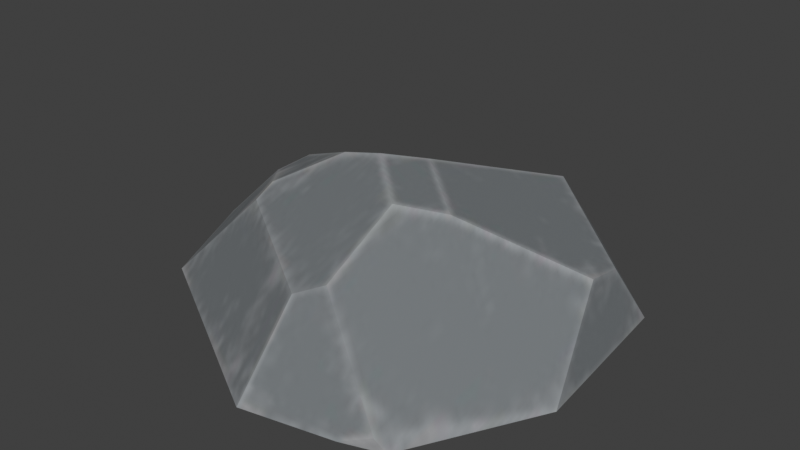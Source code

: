 # Source: rock5.blend  (saved by Blender 5.0.119; exported with 4.5.12 LTS)
import bpy
from mathutils import Matrix  # noqa: F401  (used for matrix-valued properties, if any)

bpy.ops.wm.read_factory_settings(use_empty=True)
scene = bpy.context.scene
scene.name = 'Scene'

# ---- images (referenced by path relative to the original .blend; pixels are not part of the script)
import os
ASSET_DIR = os.environ.get("B2B_ASSET_DIR", "")  # directory of the original .blend (textures are referenced by path, not embedded)
HERE = os.path.dirname(os.path.abspath(__file__))  # packed textures are extracted next to this script under _unpacked/

def load_image(name, relpath, width, height, colorspace="sRGB"):
    """Load a texture the original file referenced (path relative to the .blend, or extracted next to this script)."""
    p = next((c for c in (os.path.join(HERE, relpath), os.path.join(ASSET_DIR, relpath)) if relpath and os.path.exists(c)), "")
    if p:
        img = bpy.data.images.load(p, check_existing=True)
        img.name = name
    else:  # same state as the original file: an image datablock whose file is absent (Cycles renders it pink)
        img = bpy.data.images.new(name, width, height)
        img.source = "FILE"
        img.filepath = "//" + (relpath or name)
    img.colorspace_settings.name = colorspace
    return img
img_image_0 = load_image('Image_0', '_unpacked/Image_0.ea751652.jpg', 1024, 1024, 'sRGB')
img_image_1 = load_image('Image_1', '_unpacked/Image_1.d8417118.png', 1024, 1024, 'Non-Color')
img_image_2 = load_image('Image_2', '_unpacked/Image_2.2a09418c.png', 1024, 1024, 'Non-Color')

# ---- materials (node trees are filled in below, after node groups)
mat_defaultmaterial = bpy.data.materials.new('DefaultMaterial')

# ---- node groups
ng_gltf_material_output = bpy.data.node_groups.new('glTF Material Output', 'ShaderNodeTree')
_s = ng_gltf_material_output.interface.new_socket(name='Occlusion', in_out='INPUT', socket_type='NodeSocketFloat')
_s = ng_gltf_material_output.interface.new_socket(name='Thickness', in_out='INPUT', socket_type='NodeSocketFloat')
_N = ng_gltf_material_output.nodes; _L = ng_gltf_material_output.links
n0 = _N.new('NodeGroupOutput'); n0.name = 'Group Output'; n0.location = (0, 0)
n1 = _N.new('NodeGroupInput'); n1.name = 'Group Input'; n1.location = (-200, 0)
n0.is_active_output = True

# ---- material node trees
mat_defaultmaterial.use_nodes = True; mat_defaultmaterial.node_tree.nodes.clear()
_N = mat_defaultmaterial.node_tree.nodes; _L = mat_defaultmaterial.node_tree.links
n0 = _N.new('ShaderNodeBsdfPrincipled'); n0.name = 'Principled BSDF'; n0.location = (10, 300)
n1 = _N.new('ShaderNodeOutputMaterial'); n1.name = 'Material Output'; n1.location = (300, 300)
n2 = _N.new('ShaderNodeGroup'); n2.name = 'Group'; n2.location = (40, -370)
n2.width = 180
n2.node_tree = ng_gltf_material_output
n2.inputs[1].default_value = 0.0
n3 = _N.new('ShaderNodeTexImage'); n3.name = 'Image Texture'; n3.location = (-440, 900)
n3.label = 'BASE COLOR'
n3.image = img_image_0
n4 = _N.new('ShaderNodeMath'); n4.name = 'Math'; n4.location = (-340, 440)
n4.label = 'Metallic Factor'
n4.operation = 'MULTIPLY'
n4.inputs[1].default_value = 0.0
n5 = _N.new('ShaderNodeSeparateColor'); n5.name = 'Separate Color'; n5.location = (-550, 365)
n6 = _N.new('ShaderNodeTexImage'); n6.name = 'Image Texture.001'; n6.location = (-840, 440)
n6.label = 'METALLIC ROUGHNESS'
n6.image = img_image_1
n7 = _N.new('ShaderNodeNormalMap'); n7.name = 'Normal Map'; n7.location = (-350, -60)
n7.uv_map = 'UVMap'
n8 = _N.new('ShaderNodeTexImage'); n8.name = 'Image Texture.002'; n8.location = (-640, -20)
n8.label = 'NORMAL MAP'
n8.image = img_image_2
n9 = _N.new('ShaderNodeSeparateColor'); n9.name = 'Separate Color.001'; n9.location = (-350, -555)
n10 = _N.new('ShaderNodeTexImage'); n10.name = 'Image Texture.003'; n10.location = (-640, -480)
n10.label = 'OCCLUSION'
n10.image = img_image_1
_L.new(n0.outputs[0], n1.inputs[0])
_L.new(n3.outputs[0], n0.inputs[0])
_L.new(n4.outputs[0], n0.inputs[1])
_L.new(n5.outputs[2], n4.inputs[0])
_L.new(n5.outputs[1], n0.inputs[2])
_L.new(n6.outputs[0], n5.inputs[0])
_L.new(n7.outputs[0], n0.inputs[5])
_L.new(n8.outputs[0], n7.inputs[1])
_L.new(n9.outputs[0], n2.inputs[0])
_L.new(n10.outputs[0], n9.inputs[0])
n1.is_active_output = True

# ---- world
world_world = bpy.data.worlds.new('World'); scene.world = world_world
world_world.use_nodes = True; world_world.node_tree.nodes.clear()
_N = world_world.node_tree.nodes; _L = world_world.node_tree.links
n0 = _N.new('ShaderNodeOutputWorld'); n0.name = 'World Output'; n0.location = (200, 100)
n1 = _N.new('ShaderNodeBackground'); n1.name = 'Background'; n1.location = (-200, 100)
n1.inputs[0].default_value = (0.05088, 0.05088, 0.05088, 1.0)
_L.new(n1.outputs[0], n0.inputs[0])
n0.is_active_output = True
world_world.color = (0.05088, 0.05088, 0.05088)
world_world.sun_shadow_jitter_overblur = 0.0

# ---- meshes
me_defaultmaterial_004 = bpy.data.meshes.new('defaultMaterial.004')
me_defaultmaterial_004.from_pydata([(0.09204, -0.1433, -0.0117), (0.05535, -0.1092, 0.0602), (0.0363, -0.1183, 0.05141), (-0.05313, -0.04492, 0.07), (-0.07234, 0.01018, 0.06574), (-0.08327, -0.01098, 0.05811), (-0.08327, -0.01098, 0.05811), (-0.0999, 0.07509, 0.02909), (-0.1303, -0.01391, 0.0123), (0.03508, 0.01052, 0.09252), (0.0557, -0.05137, 0.09008), (0.08016, -0.02635, 0.08108), (-0.05369, -0.05985, 0.06218), (0.0363, -0.1183, 0.05141), (-0.01311, -0.01695, 0.09302), (0.007773, 0.156, -0.006819), (0.0634, 0.1318, 0.04406), (0.0852, 0.1532, -0.007158), (0.02564, -0.1572, -0.01166), (-0.05369, -0.05985, 0.06218), (-0.124, -0.07133, -0.009783), (-0.01186, 0.1456, 0.01885), (-0.01311, -0.01695, 0.09302), (0.03508, 0.01052, 0.09252), (-0.1333, 0.05732, -0.007786), (-0.1303, -0.01391, 0.0123), (-0.1335, 0.05166, -0.0005117), (0.08016, -0.02635, 0.08108), (0.1527, 0.02299, 0.04143), (0.152, 0.0518, 0.03609), (0.1123, -0.1348, -0.004513), (0.1722, -0.0427, -0.01048), (0.08016, -0.02635, 0.08108), (0.1527, 0.02299, 0.04143), (0.1624, 0.07883, -0.008587), (0.152, 0.0518, 0.03609), (0.1123, -0.1348, -0.004513), (0.09204, -0.1433, -0.0117), (0.1209, -0.1336, -0.01167), (-0.01186, 0.1456, 0.01885), (-0.07333, 0.1371, -0.006798), (-0.06554, 0.1351, 0.01022), (-0.1333, 0.05732, -0.007786), (-0.0999, 0.07509, 0.02909), (-0.07333, 0.1371, -0.006798), (0.0852, 0.1532, -0.007158), (0.0634, 0.1318, 0.04406), (0.07455, 0.1104, 0.05666), (-0.124, -0.07133, -0.009783), (-0.08327, -0.01098, 0.05811), (-0.1248, -0.0697, -0.009755), (0.0852, 0.1532, -0.007158), (0.1624, 0.07883, -0.008587), (0.09204, -0.1433, -0.0117), (0.02564, -0.1572, -0.01166), (0.1123, -0.1348, -0.004513), (-0.01311, -0.01695, 0.09302), (-0.07234, 0.01018, 0.06574), (-0.1335, 0.05166, -0.0005117), (0.01625, -0.01588, 0.09989), (0.05535, -0.1092, 0.0602), (0.0557, -0.05137, 0.09008), (0.01625, -0.01588, 0.09989), (-0.01311, -0.01695, 0.09302), (-0.05313, -0.04492, 0.07), (-0.05369, -0.05985, 0.06218), (-0.01186, 0.1456, 0.01885), (0.0363, -0.1183, 0.05141), (0.07455, 0.1104, 0.05666), (0.0634, 0.1318, 0.04406), (-0.06554, 0.1351, 0.01022), (-0.07234, 0.01018, 0.06574), (-0.0999, 0.07509, 0.02909), (-0.01311, -0.01695, 0.09302), (0.01625, -0.01588, 0.09989), (0.03508, 0.01052, 0.09252), (-0.1333, 0.05732, -0.007786), (-0.1248, -0.0697, -0.009755), (-0.1303, -0.01391, 0.0123), (0.07455, 0.1104, 0.05666), (0.03508, 0.01052, 0.09252), (0.1123, -0.1348, -0.004513), (0.1209, -0.1336, -0.01167), (0.1722, -0.0427, -0.01048), (0.1527, 0.02299, 0.04143), (0.0557, -0.05137, 0.09008), (0.05535, -0.1092, 0.0602), (0.1722, -0.0427, -0.01048), (0.007773, 0.156, -0.006819), (-0.1335, 0.05166, -0.0005117), (-0.0999, 0.07509, 0.02909), (-0.1333, 0.05732, -0.007786), (-0.06554, 0.1351, 0.01022), (0.152, 0.0518, 0.03609), (0.1624, 0.07883, -0.008587), (-0.124, -0.07133, -0.009783), (-0.05369, -0.05985, 0.06218), (-0.08327, -0.01098, 0.05811), (-0.05369, -0.05985, 0.06218), (-0.05313, -0.04492, 0.07), (-0.08327, -0.01098, 0.05811), (-0.1303, -0.01391, 0.0123), (-0.1248, -0.0697, -0.009755), (0.1722, -0.0427, -0.01048), (0.1209, -0.1336, -0.01167), (0.02564, -0.1572, -0.01166), (0.007773, 0.156, -0.006819), (-0.124, -0.07133, -0.009783), (-0.07333, 0.1371, -0.006798), (-0.124, -0.07133, -0.009783), (-0.1248, -0.0697, -0.009755), (-0.1333, 0.05732, -0.007786), (-0.1333, 0.05732, -0.007786)], [], [(18, 67, 19, 20), (71, 22, 21, 70), (3, 56, 4, 5), (94, 45, 47, 93), (108, 106, 53, 105), (12, 13, 14), (24, 25, 26), (27, 28, 29), (33, 34, 35), (36, 37, 38), (42, 43, 44), (45, 46, 47), (48, 49, 50), (51, 52, 53), (15, 66, 16, 17), (39, 88, 40, 41), (69, 21, 22, 23), (9, 59, 10, 11), (86, 30, 31, 32), (0, 55, 1, 2), (7, 58, 8, 6), (2, 54, 0), (57, 7, 6), (13, 60, 61), (61, 62, 13), (62, 14, 13), (63, 64, 65), (23, 68, 69), (70, 72, 71), (73, 74, 75), (76, 77, 78), (81, 82, 83), (31, 84, 32), (32, 85, 86), (33, 87, 34), (89, 90, 91), (43, 92, 44), (95, 96, 97), (98, 99, 100), (97, 101, 102), (52, 103, 53), (103, 104, 53), (51, 53, 106), (105, 107, 108), (109, 110, 111), (108, 107, 112), (79, 80, 27, 29)])
me_defaultmaterial_004.polygons.foreach_set('use_smooth', [0, 0, 0, 0, 0, 0, 0, 0, 1, 0, 0, 0, 0, 0, 0, 0, 0, 0, 0, 0, 0, 0, 0, 0, 1, 0, 0, 1, 0, 0, 0, 0, 0, 0, 0, 0, 0, 0, 0, 0, 0, 0, 0, 0, 0, 0, 0])
_uv = me_defaultmaterial_004.uv_layers.new(name='UVMap')
_uv.uv.foreach_set('vector', [0.9701, 0.5848, 0.9957, 0.5853, 1.0, 0.534, 0.9708, 0.501, 0.4646, 0.328, 0.4684, 0.2951, 0.4065, 0.3106, 0.4165, 0.3369, 0.4821, 0.3134, 0.4684, 0.2951, 0.4646, 0.328, 0.4731, 0.3319, 0.6203, 0.322, 0.6216, 0.286, 0.597, 0.2787, 0.6031, 0.3155, 0.9526, 0.9648, 0.955, 0.9223, 0.8401, 0.8913, 0.8388, 0.9261, 0.4871, 0.3126, 0.4963, 0.2626, 0.4684, 0.2951, 0.3021, 0.3428, 0.2942, 0.3165, 0.2994, 0.3408, 0.4596, 0.2477, 0.431, 0.2165, 0.4206, 0.2195, 0.9375, 0.05608, 0.9571, 0.03566, 0.9397, 0.04552, 0.9767, 0.6247, 0.973, 0.6158, 0.9744, 0.6288, 0.6197, 0.1689, 0.6064, 0.1872, 0.6212, 0.2038, 0.6216, 0.286, 0.6022, 0.274, 0.597, 0.2787, 0.4963, 0.349, 0.4731, 0.3319, 0.4958, 0.3496, 0.9495, 0.8825, 0.9177, 0.8458, 0.8401, 0.8913, 0.6216, 0.2464, 0.6119, 0.2359, 0.6022, 0.274, 0.6216, 0.286, 0.6119, 0.2359, 0.6216, 0.2464, 0.6212, 0.2038, 0.6149, 0.2077, 0.4034, 0.2708, 0.4065, 0.3106, 0.4684, 0.2951, 0.4526, 0.2732, 0.4526, 0.2732, 0.4647, 0.2802, 0.472, 0.2576, 0.4596, 0.2477, 0.4911, 0.2536, 0.4899, 0.2245, 0.4494, 0.2025, 0.4596, 0.2477, 0.973, 0.6158, 0.9767, 0.6247, 1.0, 0.5935, 0.9957, 0.5853, 0.4431, 0.3485, 0.4541, 0.3642, 0.4777, 0.3565, 0.4731, 0.3319, 0.9957, 0.5853, 0.9701, 0.5848, 0.973, 0.6158, 0.4646, 0.328, 0.4431, 0.3485, 0.4731, 0.3319, 0.4963, 0.2626, 0.4911, 0.2536, 0.472, 0.2576, 0.472, 0.2576, 0.4647, 0.2802, 0.4963, 0.2626, 0.4647, 0.2802, 0.4684, 0.2951, 0.4963, 0.2626, 0.4684, 0.2951, 0.4821, 0.3134, 0.4871, 0.3126, 0.4526, 0.2732, 0.4103, 0.263, 0.4034, 0.2708, 0.4165, 0.3369, 0.4431, 0.3485, 0.4646, 0.328, 0.4684, 0.2951, 0.4647, 0.2802, 0.4526, 0.2732, 0.3021, 0.3428, 0.3021, 0.2955, 0.2942, 0.3165, 0.4899, 0.2245, 0.488, 0.2204, 0.4494, 0.2025, 0.4494, 0.2025, 0.431, 0.2165, 0.4596, 0.2477, 0.4596, 0.2477, 0.472, 0.2576, 0.4911, 0.2536, 0.9375, 0.05608, 0.9571, 0.08024, 0.9571, 0.03566, 0.6168, 0.1686, 0.6064, 0.1872, 0.6197, 0.1689, 0.6064, 0.1872, 0.6149, 0.2077, 0.6212, 0.2038, 0.4963, 0.349, 0.4871, 0.3126, 0.4731, 0.3319, 0.4871, 0.3126, 0.4821, 0.3134, 0.4731, 0.3319, 0.4731, 0.3319, 0.4777, 0.3565, 0.4958, 0.3496, 0.9177, 0.8458, 0.8725, 0.8458, 0.8401, 0.8913, 0.8725, 0.8458, 0.842, 0.876, 0.8401, 0.8913, 0.9495, 0.8825, 0.8401, 0.8913, 0.955, 0.9223, 0.8388, 0.9261, 0.8789, 0.9996, 0.9526, 0.9648, 0.8789, 0.9996, 0.8795, 1.0, 0.9267, 0.9991, 0.9526, 0.9648, 0.8789, 0.9996, 0.9267, 0.9991, 0.4103, 0.263, 0.4526, 0.2732, 0.4596, 0.2477, 0.4206, 0.2195])
me_defaultmaterial_004.materials.append(mat_defaultmaterial)
me_defaultmaterial_004.update()
me_defaultmaterial_004.normals_split_custom_set([tuple(v) for v in zip(*[iter([-0.418, -0.7403, 0.5266, -0.418, -0.7403, 0.5266, -0.418, -0.7403, 0.5266, -0.418, -0.7403, 0.5266, -0.2223, 0.4061, 0.8864, -0.2223, 0.4061, 0.8864, -0.2223, 0.4061, 0.8864, -0.2223, 0.4061, 0.8864, -0.4497, -0.08818, 0.8888, -0.4497, -0.08818, 0.8888, -0.4497, -0.08818, 0.8888, -0.4497, -0.08818, 0.8888, 0.6008, 0.6142, 0.5118, 0.6008, 0.6142, 0.5118, 0.6008, 0.6142, 0.5118, 0.6008, 0.6142, 0.5118, -0.003811, 0.01525, -0.9999, -0.003811, 0.01525, -0.9999, -0.003811, 0.01525, -0.9999, -0.003811, 0.01525, -0.9999, -0.1879, -0.4499, 0.8731, -0.1879, -0.4499, 0.8731, -0.1879, -0.4499, 0.8731, -0.9945, -0.06488, -0.08254, -0.9945, -0.06488, -0.08254, -0.9945, -0.06488, -0.08254, 0.3762, 0.1778, 0.9093, 0.3762, 0.1778, 0.9093, 0.3762, 0.1778, 0.9093, 0.9604, 0.07338, 0.2687, 0.9604, 0.07338, 0.2687, 0.9604, 0.07338, 0.2687, 0.3097, -0.9266, 0.2132, 0.3097, -0.9266, 0.2132, 0.3097, -0.9266, 0.2132, -0.7347, 0.547, 0.4014, -0.7347, 0.547, 0.4014, -0.7347, 0.547, 0.4014, 0.6007, 0.6142, 0.5118, 0.6007, 0.6142, 0.5118, 0.6007, 0.6142, 0.5118, -0.6467, -0.3344, 0.6855, -0.6467, -0.3344, 0.6855, -0.6467, -0.3344, 0.6855, -0.003823, 0.01525, -0.9999, -0.003823, 0.01525, -0.9999, -0.003823, 0.01525, -0.9999, 0.03545, 0.9169, 0.3975, 0.03545, 0.9169, 0.3975, 0.03545, 0.9169, 0.3975, 0.03545, 0.9169, 0.3975, -0.2216, 0.9512, 0.2148, -0.2216, 0.9512, 0.2148, -0.2216, 0.9512, 0.2148, -0.2216, 0.9512, 0.2148, -0.2223, 0.4061, 0.8864, -0.2223, 0.4061, 0.8864, -0.2223, 0.4061, 0.8864, -0.2223, 0.4061, 0.8864, 0.2907, 0.05923, 0.955, 0.2907, 0.05923, 0.955, 0.2907, 0.05923, 0.955, 0.2907, 0.05923, 0.955, 0.6244, -0.3614, 0.6924, 0.6244, -0.3614, 0.6924, 0.6244, -0.3614, 0.6924, 0.6244, -0.3614, 0.6924, 0.1785, -0.851, 0.4939, 0.1785, -0.851, 0.4939, 0.1785, -0.851, 0.4939, 0.1785, -0.851, 0.4939, -0.6973, 0.1043, 0.7092, -0.6973, 0.1043, 0.7092, -0.6973, 0.1043, 0.7092, -0.6973, 0.1043, 0.7092, 0.1784, -0.851, 0.4939, 0.1784, -0.851, 0.4939, 0.1784, -0.851, 0.4939, -0.6973, 0.1043, 0.7092, -0.6973, 0.1043, 0.7092, -0.6973, 0.1043, 0.7092, -0.1878, -0.4499, 0.8731, -0.1878, -0.4499, 0.8731, -0.1878, -0.4499, 0.8731, -0.1878, -0.4499, 0.8731, -0.1878, -0.4499, 0.8731, -0.1878, -0.4499, 0.8731, -0.1878, -0.4499, 0.8731, -0.1878, -0.4499, 0.8731, -0.1878, -0.4499, 0.8731, -0.1878, -0.45, 0.8731, -0.1878, -0.45, 0.8731, -0.1878, -0.45, 0.8731, -0.2223, 0.4061, 0.8864, -0.2223, 0.4061, 0.8864, -0.2223, 0.4061, 0.8864, -0.2223, 0.4061, 0.8864, -0.2223, 0.4061, 0.8864, -0.2223, 0.4061, 0.8864, -0.2223, 0.406, 0.8864, -0.2223, 0.406, 0.8864, -0.2223, 0.406, 0.8864, -0.9945, -0.06484, -0.0824, -0.9945, -0.06484, -0.0824, -0.9945, -0.06484, -0.0824, 0.6244, -0.3614, 0.6924, 0.6244, -0.3614, 0.6924, 0.6244, -0.3614, 0.6924, 0.6244, -0.3614, 0.6924, 0.6244, -0.3614, 0.6924, 0.6244, -0.3614, 0.6924, 0.6244, -0.3614, 0.6924, 0.6244, -0.3614, 0.6924, 0.6244, -0.3614, 0.6924, 0.9604, 0.0734, 0.2687, 0.9604, 0.0734, 0.2687, 0.9604, 0.0734, 0.2687, -0.7346, 0.547, 0.4013, -0.7346, 0.547, 0.4013, -0.7346, 0.547, 0.4013, -0.7346, 0.547, 0.4014, -0.7346, 0.547, 0.4014, -0.7346, 0.547, 0.4014, -0.6468, -0.3343, 0.6855, -0.6468, -0.3343, 0.6855, -0.6468, -0.3343, 0.6855, -0.6468, -0.3344, 0.6854, -0.6468, -0.3344, 0.6854, -0.6468, -0.3344, 0.6854, -0.6468, -0.3343, 0.6855, -0.6468, -0.3343, 0.6855, -0.6468, -0.3343, 0.6855, -0.003825, 0.01525, -0.9999, -0.003825, 0.01525, -0.9999, -0.003825, 0.01525, -0.9999, -0.003818, 0.01524, -0.9999, -0.003818, 0.01524, -0.9999, -0.003818, 0.01524, -0.9999, -0.003818, 0.01525, -0.9999, -0.003818, 0.01525, -0.9999, -0.003818, 0.01525, -0.9999, -0.003822, 0.01525, -0.9999, -0.003822, 0.01525, -0.9999, -0.003822, 0.01525, -0.9999, -0.003734, 0.01525, -0.9999, -0.003734, 0.01525, -0.9999, -0.003734, 0.01525, -0.9999, -0.003816, 0.01525, -0.9999, -0.003816, 0.01525, -0.9999, -0.003816, 0.01525, -0.9999, 0.3762, 0.1778, 0.9093, 0.3762, 0.1778, 0.9093, 0.3762, 0.1778, 0.9093, 0.3762, 0.1778, 0.9093])] * 3)])

# ---- objects
ob_rock_005 = bpy.data.objects.new('rock_005', me_defaultmaterial_004)

# ---- transforms, parenting, visibility, modifiers, constraints
ob_rock_005.location = (0.0, 0.0, 0.0)
ob_rock_005.rotation_mode = 'QUATERNION'
ob_rock_005.rotation_quaternion = (1.0, 0.0, 0.0, 0.0)

# ---- collection membership
scene.collection.objects.link(ob_rock_005)

# ---- scene / render settings (as saved in the file)
scene.frame_start = 1; scene.frame_end = 250; scene.frame_set(1)
scene.render.engine = 'BLENDER_EEVEE_NEXT'
scene.render.bake_bias = 0.0
scene.render.bake_samples = 0
scene.render.use_persistent_data = True
scene.render.compositor_device = 'GPU'
scene.cycles.samples = 1024
scene.cycles.use_camera_cull = True
scene.eevee.shadow_step_count = 16
scene.eevee.ray_tracing_options.resolution_scale = '1'
scene.eevee.use_raytracing = True
scene.view_settings.view_transform = 'Standard'
bpy.context.view_layer.update()

# ---- added for rendering (the .blend has no active camera and no usable light): camera, sun
cam_auto = bpy.data.cameras.new('AutoCamera')
cam_auto.lens = 50.0
cam_auto.sensor_width = 36.0
cam_auto.clip_end = 1000.0
ob_auto_camera = bpy.data.objects.new('AutoCamera', cam_auto)
scene.collection.objects.link(ob_auto_camera)
ob_auto_camera.location = (0.43726, -0.502061, 0.378415)
ob_auto_camera.rotation_euler = (1.09748, -7.21219e-08, 0.694738)
scene.camera = ob_auto_camera
light_auto_sun = bpy.data.lights.new('AutoSun', 'SUN')
light_auto_sun.energy = 3.0
light_auto_sun.angle = 0.0523599
ob_auto_sun = bpy.data.objects.new('AutoSun', light_auto_sun)
scene.collection.objects.link(ob_auto_sun)
ob_auto_sun.rotation_euler = (0.872665, 0.174533, 0.523599)
bpy.context.view_layer.update()
